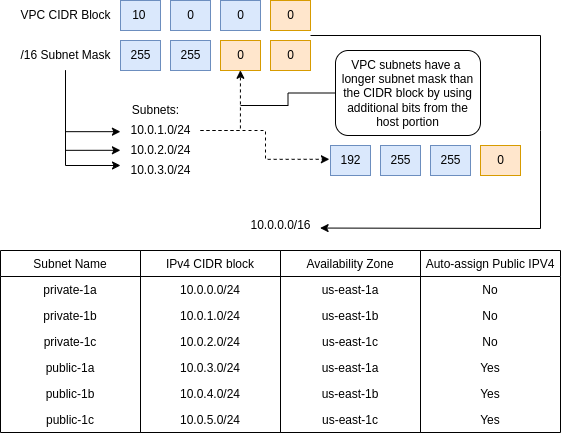

The diagram above was exported from draw.io. Its source (the exported page's mxGraphModel, read from the mxfile embedded in the PNG):
<mxGraphModel dx="928" dy="483" grid="1" gridSize="10" guides="1" tooltips="1" connect="1" arrows="1" fold="1" page="1" pageScale="1" pageWidth="850" pageHeight="1100" math="0" shadow="0">
  <root>
    <mxCell id="0" />
    <mxCell id="1" parent="0" />
    <mxCell id="ZzbsTPSOiKMP6soRo_7c-3" value="10&amp;nbsp;" style="text;html=1;align=center;verticalAlign=middle;resizable=0;points=[];autosize=1;strokeColor=#6c8ebf;fillColor=#dae8fc;" vertex="1" parent="1">
      <mxGeometry x="140" y="30" width="40" height="30" as="geometry" />
    </mxCell>
    <mxCell id="ZzbsTPSOiKMP6soRo_7c-4" value="VPC CIDR Block" style="text;html=1;align=center;verticalAlign=middle;resizable=0;points=[];autosize=1;strokeColor=none;fillColor=none;" vertex="1" parent="1">
      <mxGeometry x="30" y="30" width="110" height="30" as="geometry" />
    </mxCell>
    <mxCell id="ZzbsTPSOiKMP6soRo_7c-28" style="edgeStyle=orthogonalEdgeStyle;rounded=0;orthogonalLoop=1;jettySize=auto;html=1;entryX=-0.001;entryY=0.539;entryDx=0;entryDy=0;entryPerimeter=0;" edge="1" parent="1" source="ZzbsTPSOiKMP6soRo_7c-5" target="ZzbsTPSOiKMP6soRo_7c-26">
      <mxGeometry relative="1" as="geometry" />
    </mxCell>
    <mxCell id="ZzbsTPSOiKMP6soRo_7c-29" style="edgeStyle=orthogonalEdgeStyle;rounded=0;orthogonalLoop=1;jettySize=auto;html=1;entryX=-0.001;entryY=0.493;entryDx=0;entryDy=0;entryPerimeter=0;" edge="1" parent="1" source="ZzbsTPSOiKMP6soRo_7c-5" target="ZzbsTPSOiKMP6soRo_7c-25">
      <mxGeometry relative="1" as="geometry" />
    </mxCell>
    <mxCell id="ZzbsTPSOiKMP6soRo_7c-30" style="edgeStyle=orthogonalEdgeStyle;rounded=0;orthogonalLoop=1;jettySize=auto;html=1;entryX=0;entryY=0.333;entryDx=0;entryDy=0;entryPerimeter=0;" edge="1" parent="1" source="ZzbsTPSOiKMP6soRo_7c-5" target="ZzbsTPSOiKMP6soRo_7c-27">
      <mxGeometry relative="1" as="geometry" />
    </mxCell>
    <mxCell id="ZzbsTPSOiKMP6soRo_7c-5" value="/16 Subnet Mask" style="text;html=1;align=center;verticalAlign=middle;resizable=0;points=[];autosize=1;strokeColor=none;fillColor=none;" vertex="1" parent="1">
      <mxGeometry x="30" y="70" width="110" height="30" as="geometry" />
    </mxCell>
    <mxCell id="ZzbsTPSOiKMP6soRo_7c-6" value="255" style="text;html=1;align=center;verticalAlign=middle;resizable=0;points=[];autosize=1;strokeColor=#6c8ebf;fillColor=#dae8fc;" vertex="1" parent="1">
      <mxGeometry x="140" y="70" width="40" height="30" as="geometry" />
    </mxCell>
    <mxCell id="ZzbsTPSOiKMP6soRo_7c-10" value="255" style="text;html=1;align=center;verticalAlign=middle;resizable=0;points=[];autosize=1;strokeColor=#6c8ebf;fillColor=#dae8fc;" vertex="1" parent="1">
      <mxGeometry x="190" y="70" width="40" height="30" as="geometry" />
    </mxCell>
    <mxCell id="ZzbsTPSOiKMP6soRo_7c-11" value="&amp;nbsp;0&amp;nbsp;" style="text;html=1;align=center;verticalAlign=middle;resizable=0;points=[];autosize=1;strokeColor=#6c8ebf;fillColor=#dae8fc;" vertex="1" parent="1">
      <mxGeometry x="190" y="30" width="40" height="30" as="geometry" />
    </mxCell>
    <mxCell id="ZzbsTPSOiKMP6soRo_7c-12" value="&amp;nbsp;0&amp;nbsp;" style="text;html=1;align=center;verticalAlign=middle;resizable=0;points=[];autosize=1;strokeColor=#6c8ebf;fillColor=#dae8fc;" vertex="1" parent="1">
      <mxGeometry x="240" y="30" width="40" height="30" as="geometry" />
    </mxCell>
    <mxCell id="ZzbsTPSOiKMP6soRo_7c-15" value="&amp;nbsp;0&amp;nbsp;" style="text;html=1;align=center;verticalAlign=middle;resizable=0;points=[];autosize=1;strokeColor=#d79b00;fillColor=#ffe6cc;" vertex="1" parent="1">
      <mxGeometry x="240" y="70" width="40" height="30" as="geometry" />
    </mxCell>
    <mxCell id="ZzbsTPSOiKMP6soRo_7c-17" value="&amp;nbsp;0&amp;nbsp;" style="text;html=1;align=center;verticalAlign=middle;resizable=0;points=[];autosize=1;strokeColor=#d79b00;fillColor=#ffe6cc;" vertex="1" parent="1">
      <mxGeometry x="290" y="70" width="40" height="30" as="geometry" />
    </mxCell>
    <mxCell id="ZzbsTPSOiKMP6soRo_7c-20" value="&amp;nbsp;0&amp;nbsp;" style="text;html=1;align=center;verticalAlign=middle;resizable=0;points=[];autosize=1;strokeColor=#d79b00;fillColor=#ffe6cc;" vertex="1" parent="1">
      <mxGeometry x="290" y="30" width="40" height="30" as="geometry" />
    </mxCell>
    <mxCell id="ZzbsTPSOiKMP6soRo_7c-21" value="" style="endArrow=classic;html=1;rounded=0;entryX=0.995;entryY=0.585;entryDx=0;entryDy=0;entryPerimeter=0;" edge="1" parent="1" target="ZzbsTPSOiKMP6soRo_7c-22">
      <mxGeometry width="50" height="50" relative="1" as="geometry">
        <mxPoint x="330" y="65" as="sourcePoint" />
        <mxPoint x="610" y="65" as="targetPoint" />
        <Array as="points">
          <mxPoint x="560" y="65" />
          <mxPoint x="560" y="160" />
          <mxPoint x="560" y="258" />
        </Array>
      </mxGeometry>
    </mxCell>
    <mxCell id="ZzbsTPSOiKMP6soRo_7c-22" value="10.0.0.0/16" style="text;html=1;align=center;verticalAlign=middle;resizable=0;points=[];autosize=1;strokeColor=none;fillColor=none;" vertex="1" parent="1">
      <mxGeometry x="260" y="240" width="80" height="30" as="geometry" />
    </mxCell>
    <mxCell id="ZzbsTPSOiKMP6soRo_7c-24" value="Subnets:" style="text;html=1;align=center;verticalAlign=middle;resizable=0;points=[];autosize=1;strokeColor=none;fillColor=none;" vertex="1" parent="1">
      <mxGeometry x="140" y="125" width="70" height="30" as="geometry" />
    </mxCell>
    <mxCell id="ZzbsTPSOiKMP6soRo_7c-25" value="10.0.2.0/24" style="text;html=1;align=center;verticalAlign=middle;resizable=0;points=[];autosize=1;strokeColor=none;fillColor=none;" vertex="1" parent="1">
      <mxGeometry x="140" y="165" width="80" height="30" as="geometry" />
    </mxCell>
    <mxCell id="ZzbsTPSOiKMP6soRo_7c-31" style="edgeStyle=orthogonalEdgeStyle;rounded=0;orthogonalLoop=1;jettySize=auto;html=1;entryX=0.498;entryY=0.993;entryDx=0;entryDy=0;entryPerimeter=0;dashed=1;" edge="1" parent="1" source="ZzbsTPSOiKMP6soRo_7c-26" target="ZzbsTPSOiKMP6soRo_7c-15">
      <mxGeometry relative="1" as="geometry" />
    </mxCell>
    <mxCell id="ZzbsTPSOiKMP6soRo_7c-36" style="edgeStyle=orthogonalEdgeStyle;rounded=0;orthogonalLoop=1;jettySize=auto;html=1;entryX=-0.028;entryY=0.459;entryDx=0;entryDy=0;entryPerimeter=0;dashed=1;" edge="1" parent="1" source="ZzbsTPSOiKMP6soRo_7c-26" target="ZzbsTPSOiKMP6soRo_7c-32">
      <mxGeometry relative="1" as="geometry" />
    </mxCell>
    <mxCell id="ZzbsTPSOiKMP6soRo_7c-26" value="10.0.1.0/24" style="text;html=1;align=center;verticalAlign=middle;resizable=0;points=[];autosize=1;strokeColor=none;fillColor=none;" vertex="1" parent="1">
      <mxGeometry x="140" y="145" width="80" height="30" as="geometry" />
    </mxCell>
    <mxCell id="ZzbsTPSOiKMP6soRo_7c-27" value="10.0.3.0/24" style="text;html=1;align=center;verticalAlign=middle;resizable=0;points=[];autosize=1;strokeColor=none;fillColor=none;" vertex="1" parent="1">
      <mxGeometry x="140" y="185" width="80" height="30" as="geometry" />
    </mxCell>
    <mxCell id="ZzbsTPSOiKMP6soRo_7c-32" value="192" style="text;html=1;align=center;verticalAlign=middle;resizable=0;points=[];autosize=1;strokeColor=#6c8ebf;fillColor=#dae8fc;" vertex="1" parent="1">
      <mxGeometry x="350" y="175" width="40" height="30" as="geometry" />
    </mxCell>
    <mxCell id="ZzbsTPSOiKMP6soRo_7c-33" value="255" style="text;html=1;align=center;verticalAlign=middle;resizable=0;points=[];autosize=1;strokeColor=#6c8ebf;fillColor=#dae8fc;" vertex="1" parent="1">
      <mxGeometry x="400" y="175" width="40" height="30" as="geometry" />
    </mxCell>
    <mxCell id="ZzbsTPSOiKMP6soRo_7c-34" value="255" style="text;html=1;align=center;verticalAlign=middle;resizable=0;points=[];autosize=1;strokeColor=#6c8ebf;fillColor=#dae8fc;" vertex="1" parent="1">
      <mxGeometry x="450" y="175" width="40" height="30" as="geometry" />
    </mxCell>
    <mxCell id="ZzbsTPSOiKMP6soRo_7c-35" value="&amp;nbsp;0&amp;nbsp;" style="text;html=1;align=center;verticalAlign=middle;resizable=0;points=[];autosize=1;strokeColor=#d79b00;fillColor=#ffe6cc;" vertex="1" parent="1">
      <mxGeometry x="500" y="175" width="40" height="30" as="geometry" />
    </mxCell>
    <mxCell id="ZzbsTPSOiKMP6soRo_7c-38" style="edgeStyle=orthogonalEdgeStyle;rounded=0;orthogonalLoop=1;jettySize=auto;html=1;endArrow=none;endFill=0;" edge="1" parent="1" source="ZzbsTPSOiKMP6soRo_7c-37">
      <mxGeometry relative="1" as="geometry">
        <mxPoint x="260" y="135" as="targetPoint" />
      </mxGeometry>
    </mxCell>
    <mxCell id="ZzbsTPSOiKMP6soRo_7c-37" value="VPC subnets have a&amp;nbsp; longer subnet mask than the CIDR block by using additional bits from the host portion" style="rounded=1;whiteSpace=wrap;html=1;" vertex="1" parent="1">
      <mxGeometry x="355" y="80" width="145" height="85" as="geometry" />
    </mxCell>
    <mxCell id="ZzbsTPSOiKMP6soRo_7c-39" value="Subnet Name" style="swimlane;fontStyle=0;childLayout=stackLayout;horizontal=1;startSize=26;fillColor=none;horizontalStack=0;resizeParent=1;resizeParentMax=0;resizeLast=0;collapsible=1;marginBottom=0;" vertex="1" parent="1">
      <mxGeometry x="20" y="280" width="140" height="182" as="geometry" />
    </mxCell>
    <mxCell id="ZzbsTPSOiKMP6soRo_7c-40" value="private-1a" style="text;strokeColor=none;fillColor=none;align=center;verticalAlign=top;spacingLeft=4;spacingRight=4;overflow=hidden;rotatable=0;points=[[0,0.5],[1,0.5]];portConstraint=eastwest;" vertex="1" parent="ZzbsTPSOiKMP6soRo_7c-39">
      <mxGeometry y="26" width="140" height="26" as="geometry" />
    </mxCell>
    <mxCell id="ZzbsTPSOiKMP6soRo_7c-41" value="private-1b" style="text;strokeColor=none;fillColor=none;align=center;verticalAlign=top;spacingLeft=4;spacingRight=4;overflow=hidden;rotatable=0;points=[[0,0.5],[1,0.5]];portConstraint=eastwest;" vertex="1" parent="ZzbsTPSOiKMP6soRo_7c-39">
      <mxGeometry y="52" width="140" height="26" as="geometry" />
    </mxCell>
    <mxCell id="ZzbsTPSOiKMP6soRo_7c-42" value="private-1c" style="text;strokeColor=none;fillColor=none;align=center;verticalAlign=top;spacingLeft=4;spacingRight=4;overflow=hidden;rotatable=0;points=[[0,0.5],[1,0.5]];portConstraint=eastwest;" vertex="1" parent="ZzbsTPSOiKMP6soRo_7c-39">
      <mxGeometry y="78" width="140" height="26" as="geometry" />
    </mxCell>
    <mxCell id="ZzbsTPSOiKMP6soRo_7c-60" value="public-1a" style="text;strokeColor=none;fillColor=none;align=center;verticalAlign=top;spacingLeft=4;spacingRight=4;overflow=hidden;rotatable=0;points=[[0,0.5],[1,0.5]];portConstraint=eastwest;" vertex="1" parent="ZzbsTPSOiKMP6soRo_7c-39">
      <mxGeometry y="104" width="140" height="26" as="geometry" />
    </mxCell>
    <mxCell id="ZzbsTPSOiKMP6soRo_7c-61" value="public-1b" style="text;strokeColor=none;fillColor=none;align=center;verticalAlign=top;spacingLeft=4;spacingRight=4;overflow=hidden;rotatable=0;points=[[0,0.5],[1,0.5]];portConstraint=eastwest;" vertex="1" parent="ZzbsTPSOiKMP6soRo_7c-39">
      <mxGeometry y="130" width="140" height="26" as="geometry" />
    </mxCell>
    <mxCell id="ZzbsTPSOiKMP6soRo_7c-62" value="public-1c" style="text;strokeColor=none;fillColor=none;align=center;verticalAlign=top;spacingLeft=4;spacingRight=4;overflow=hidden;rotatable=0;points=[[0,0.5],[1,0.5]];portConstraint=eastwest;" vertex="1" parent="ZzbsTPSOiKMP6soRo_7c-39">
      <mxGeometry y="156" width="140" height="26" as="geometry" />
    </mxCell>
    <mxCell id="ZzbsTPSOiKMP6soRo_7c-44" value="IPv4 CIDR block" style="swimlane;fontStyle=0;childLayout=stackLayout;horizontal=1;startSize=26;fillColor=none;horizontalStack=0;resizeParent=1;resizeParentMax=0;resizeLast=0;collapsible=1;marginBottom=0;" vertex="1" parent="1">
      <mxGeometry x="160" y="280" width="140" height="182" as="geometry" />
    </mxCell>
    <mxCell id="ZzbsTPSOiKMP6soRo_7c-45" value="10.0.0.0/24" style="text;strokeColor=none;fillColor=none;align=center;verticalAlign=top;spacingLeft=4;spacingRight=4;overflow=hidden;rotatable=0;points=[[0,0.5],[1,0.5]];portConstraint=eastwest;" vertex="1" parent="ZzbsTPSOiKMP6soRo_7c-44">
      <mxGeometry y="26" width="140" height="26" as="geometry" />
    </mxCell>
    <mxCell id="ZzbsTPSOiKMP6soRo_7c-46" value="10.0.1.0/24" style="text;strokeColor=none;fillColor=none;align=center;verticalAlign=top;spacingLeft=4;spacingRight=4;overflow=hidden;rotatable=0;points=[[0,0.5],[1,0.5]];portConstraint=eastwest;" vertex="1" parent="ZzbsTPSOiKMP6soRo_7c-44">
      <mxGeometry y="52" width="140" height="26" as="geometry" />
    </mxCell>
    <mxCell id="ZzbsTPSOiKMP6soRo_7c-47" value="10.0.2.0/24" style="text;strokeColor=none;fillColor=none;align=center;verticalAlign=top;spacingLeft=4;spacingRight=4;overflow=hidden;rotatable=0;points=[[0,0.5],[1,0.5]];portConstraint=eastwest;" vertex="1" parent="ZzbsTPSOiKMP6soRo_7c-44">
      <mxGeometry y="78" width="140" height="26" as="geometry" />
    </mxCell>
    <mxCell id="ZzbsTPSOiKMP6soRo_7c-63" value="10.0.3.0/24" style="text;strokeColor=none;fillColor=none;align=center;verticalAlign=top;spacingLeft=4;spacingRight=4;overflow=hidden;rotatable=0;points=[[0,0.5],[1,0.5]];portConstraint=eastwest;" vertex="1" parent="ZzbsTPSOiKMP6soRo_7c-44">
      <mxGeometry y="104" width="140" height="26" as="geometry" />
    </mxCell>
    <mxCell id="ZzbsTPSOiKMP6soRo_7c-64" value="10.0.4.0/24" style="text;strokeColor=none;fillColor=none;align=center;verticalAlign=top;spacingLeft=4;spacingRight=4;overflow=hidden;rotatable=0;points=[[0,0.5],[1,0.5]];portConstraint=eastwest;" vertex="1" parent="ZzbsTPSOiKMP6soRo_7c-44">
      <mxGeometry y="130" width="140" height="26" as="geometry" />
    </mxCell>
    <mxCell id="ZzbsTPSOiKMP6soRo_7c-65" value="10.0.5.0/24" style="text;strokeColor=none;fillColor=none;align=center;verticalAlign=top;spacingLeft=4;spacingRight=4;overflow=hidden;rotatable=0;points=[[0,0.5],[1,0.5]];portConstraint=eastwest;" vertex="1" parent="ZzbsTPSOiKMP6soRo_7c-44">
      <mxGeometry y="156" width="140" height="26" as="geometry" />
    </mxCell>
    <mxCell id="ZzbsTPSOiKMP6soRo_7c-48" value="Availability Zone" style="swimlane;fontStyle=0;childLayout=stackLayout;horizontal=1;startSize=26;fillColor=none;horizontalStack=0;resizeParent=1;resizeParentMax=0;resizeLast=0;collapsible=1;marginBottom=0;" vertex="1" parent="1">
      <mxGeometry x="300" y="280" width="140" height="182" as="geometry" />
    </mxCell>
    <mxCell id="ZzbsTPSOiKMP6soRo_7c-49" value="us-east-1a" style="text;strokeColor=none;fillColor=none;align=center;verticalAlign=top;spacingLeft=4;spacingRight=4;overflow=hidden;rotatable=0;points=[[0,0.5],[1,0.5]];portConstraint=eastwest;" vertex="1" parent="ZzbsTPSOiKMP6soRo_7c-48">
      <mxGeometry y="26" width="140" height="26" as="geometry" />
    </mxCell>
    <mxCell id="ZzbsTPSOiKMP6soRo_7c-50" value="us-east-1b" style="text;strokeColor=none;fillColor=none;align=center;verticalAlign=top;spacingLeft=4;spacingRight=4;overflow=hidden;rotatable=0;points=[[0,0.5],[1,0.5]];portConstraint=eastwest;" vertex="1" parent="ZzbsTPSOiKMP6soRo_7c-48">
      <mxGeometry y="52" width="140" height="26" as="geometry" />
    </mxCell>
    <mxCell id="ZzbsTPSOiKMP6soRo_7c-51" value="us-east-1c" style="text;strokeColor=none;fillColor=none;align=center;verticalAlign=top;spacingLeft=4;spacingRight=4;overflow=hidden;rotatable=0;points=[[0,0.5],[1,0.5]];portConstraint=eastwest;" vertex="1" parent="ZzbsTPSOiKMP6soRo_7c-48">
      <mxGeometry y="78" width="140" height="26" as="geometry" />
    </mxCell>
    <mxCell id="ZzbsTPSOiKMP6soRo_7c-66" value="us-east-1a" style="text;strokeColor=none;fillColor=none;align=center;verticalAlign=top;spacingLeft=4;spacingRight=4;overflow=hidden;rotatable=0;points=[[0,0.5],[1,0.5]];portConstraint=eastwest;" vertex="1" parent="ZzbsTPSOiKMP6soRo_7c-48">
      <mxGeometry y="104" width="140" height="26" as="geometry" />
    </mxCell>
    <mxCell id="ZzbsTPSOiKMP6soRo_7c-67" value="us-east-1b" style="text;strokeColor=none;fillColor=none;align=center;verticalAlign=top;spacingLeft=4;spacingRight=4;overflow=hidden;rotatable=0;points=[[0,0.5],[1,0.5]];portConstraint=eastwest;" vertex="1" parent="ZzbsTPSOiKMP6soRo_7c-48">
      <mxGeometry y="130" width="140" height="26" as="geometry" />
    </mxCell>
    <mxCell id="ZzbsTPSOiKMP6soRo_7c-68" value="us-east-1c" style="text;strokeColor=none;fillColor=none;align=center;verticalAlign=top;spacingLeft=4;spacingRight=4;overflow=hidden;rotatable=0;points=[[0,0.5],[1,0.5]];portConstraint=eastwest;" vertex="1" parent="ZzbsTPSOiKMP6soRo_7c-48">
      <mxGeometry y="156" width="140" height="26" as="geometry" />
    </mxCell>
    <mxCell id="ZzbsTPSOiKMP6soRo_7c-56" value="Auto-assign Public IPV4" style="swimlane;fontStyle=0;childLayout=stackLayout;horizontal=1;startSize=26;fillColor=none;horizontalStack=0;resizeParent=1;resizeParentMax=0;resizeLast=0;collapsible=1;marginBottom=0;" vertex="1" parent="1">
      <mxGeometry x="440" y="280" width="140" height="182" as="geometry" />
    </mxCell>
    <mxCell id="ZzbsTPSOiKMP6soRo_7c-57" value="No" style="text;strokeColor=none;fillColor=none;align=center;verticalAlign=top;spacingLeft=4;spacingRight=4;overflow=hidden;rotatable=0;points=[[0,0.5],[1,0.5]];portConstraint=eastwest;" vertex="1" parent="ZzbsTPSOiKMP6soRo_7c-56">
      <mxGeometry y="26" width="140" height="26" as="geometry" />
    </mxCell>
    <mxCell id="ZzbsTPSOiKMP6soRo_7c-58" value="No" style="text;strokeColor=none;fillColor=none;align=center;verticalAlign=top;spacingLeft=4;spacingRight=4;overflow=hidden;rotatable=0;points=[[0,0.5],[1,0.5]];portConstraint=eastwest;" vertex="1" parent="ZzbsTPSOiKMP6soRo_7c-56">
      <mxGeometry y="52" width="140" height="26" as="geometry" />
    </mxCell>
    <mxCell id="ZzbsTPSOiKMP6soRo_7c-59" value="No" style="text;strokeColor=none;fillColor=none;align=center;verticalAlign=top;spacingLeft=4;spacingRight=4;overflow=hidden;rotatable=0;points=[[0,0.5],[1,0.5]];portConstraint=eastwest;" vertex="1" parent="ZzbsTPSOiKMP6soRo_7c-56">
      <mxGeometry y="78" width="140" height="26" as="geometry" />
    </mxCell>
    <mxCell id="ZzbsTPSOiKMP6soRo_7c-69" value="Yes" style="text;strokeColor=none;fillColor=none;align=center;verticalAlign=top;spacingLeft=4;spacingRight=4;overflow=hidden;rotatable=0;points=[[0,0.5],[1,0.5]];portConstraint=eastwest;" vertex="1" parent="ZzbsTPSOiKMP6soRo_7c-56">
      <mxGeometry y="104" width="140" height="26" as="geometry" />
    </mxCell>
    <mxCell id="ZzbsTPSOiKMP6soRo_7c-70" value="Yes" style="text;strokeColor=none;fillColor=none;align=center;verticalAlign=top;spacingLeft=4;spacingRight=4;overflow=hidden;rotatable=0;points=[[0,0.5],[1,0.5]];portConstraint=eastwest;" vertex="1" parent="ZzbsTPSOiKMP6soRo_7c-56">
      <mxGeometry y="130" width="140" height="26" as="geometry" />
    </mxCell>
    <mxCell id="ZzbsTPSOiKMP6soRo_7c-71" value="Yes" style="text;strokeColor=none;fillColor=none;align=center;verticalAlign=top;spacingLeft=4;spacingRight=4;overflow=hidden;rotatable=0;points=[[0,0.5],[1,0.5]];portConstraint=eastwest;" vertex="1" parent="ZzbsTPSOiKMP6soRo_7c-56">
      <mxGeometry y="156" width="140" height="26" as="geometry" />
    </mxCell>
  </root>
</mxGraphModel>